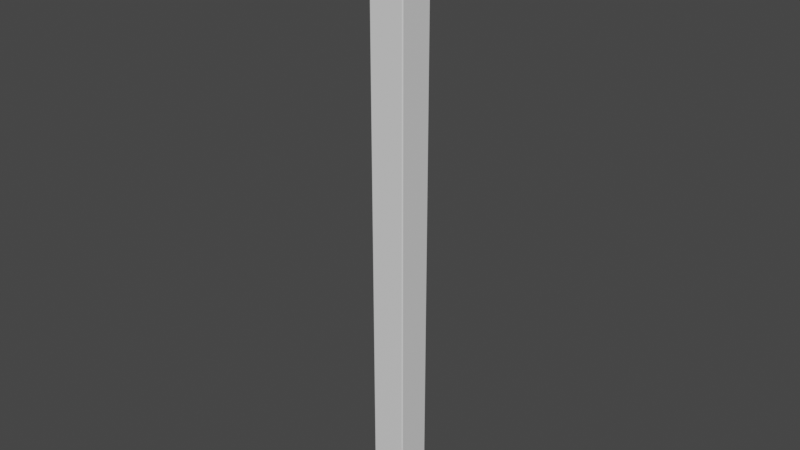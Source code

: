 # Source: B10.blend  (saved by Blender 2.82.7; exported with 4.5.12 LTS)
import bpy
from mathutils import Matrix  # noqa: F401  (used for matrix-valued properties, if any)

bpy.ops.wm.read_factory_settings(use_empty=True)
scene = bpy.context.scene
scene.name = 'Scene'

# ---- materials (node trees are filled in below, after node groups)
mat_plastic___matte__gray = bpy.data.materials.new('Plastic_-_Matte_(Gray)')
mat_plastic___matte__gray.use_transparent_shadow = False

# ---- material node trees
mat_plastic___matte__gray.use_nodes = True; mat_plastic___matte__gray.node_tree.nodes.clear()
_N = mat_plastic___matte__gray.node_tree.nodes; _L = mat_plastic___matte__gray.node_tree.links
n0 = _N.new('ShaderNodeOutputMaterial'); n0.name = 'Material Output'; n0.location = (300, 300)
n1 = _N.new('ShaderNodeBsdfPrincipled'); n1.name = 'Principled BSDF'; n1.location = (10, 300)
n1.distribution = 'GGX'
n1.subsurface_method = 'BURLEY'
n1.inputs[3].default_value = 1.45
n1.inputs[27].default_value = (0.0, 0.0, 0.0, 1.0)
n1.inputs[28].default_value = 1.0
_L.new(n1.outputs[0], n0.inputs[0])
n0.is_active_output = True

# ---- world
world_world = bpy.data.worlds.new('World'); scene.world = world_world
world_world.use_nodes = True; world_world.node_tree.nodes.clear()
_N = world_world.node_tree.nodes; _L = world_world.node_tree.links
n0 = _N.new('ShaderNodeOutputWorld'); n0.name = 'World Output'; n0.location = (300, 300)
n1 = _N.new('ShaderNodeBackground'); n1.name = 'Background'; n1.location = (10, 300)
n1.inputs[0].default_value = (0.05088, 0.05088, 0.05088, 1.0)
_L.new(n1.outputs[0], n0.inputs[0])
n0.is_active_output = True
world_world.color = (0.05088, 0.05088, 0.05088)
world_world.use_sun_shadow = False
world_world.sun_shadow_jitter_overblur = 0.0

# ---- meshes
me_b10__frp_full_height_tube__2596mm__v2__frp___fiber_reinforced_p = bpy.data.meshes.new('B10 (FRP Full Height Tube, 2596mm) v2 (FRP - fiber reinforced p')
me_b10__frp_full_height_tube__2596mm__v2__frp___fiber_reinforced_p.from_pydata([(10.0, 2746.0, -135.0), (-4.768e-07, 2746.0, -5.0), (10.0, 2746.0, -15.0), (5.0, 2746.0, -2.444e-05), (15.0, 2746.0, -10.0), (145.0, 2746.0, -2.444e-05), (135.0, 2746.0, -10.0), (140.0, 2746.0, -15.0), (150.0, 2746.0, -5.0), (150.0, 2746.0, -145.0), (15.0, 2746.0, -140.0), (5.0, 2746.0, -150.0), (-4.768e-07, 2746.0, -145.0), (145.0, 2746.0, -150.0), (135.0, 2746.0, -140.0), (140.0, 2746.0, -135.0), (149.8, 2746.0, -146.3), (149.3, 2746.0, -147.5), (148.5, 2746.0, -148.5), (147.5, 2746.0, -149.3), (146.3, 2746.0, -149.8), (3.706, 2746.0, -149.8), (2.5, 2746.0, -149.3), (1.464, 2746.0, -148.5), (0.6699, 2746.0, -147.5), (0.1704, 2746.0, -146.3), (0.1704, 2746.0, -3.706), (0.6699, 2746.0, -2.5), (1.464, 2746.0, -1.465), (2.5, 2746.0, -0.6699), (3.706, 2746.0, -0.1704), (146.3, 2746.0, -0.1704), (147.5, 2746.0, -0.6699), (148.5, 2746.0, -1.465), (149.3, 2746.0, -2.5), (149.8, 2746.0, -3.706), (10.0, 150.0, -135.0), (15.0, 150.0, -140.0), (135.0, 150.0, -140.0), (140.0, 150.0, -135.0), (140.0, 150.0, -15.0), (135.0, 150.0, -10.0), (15.0, 150.0, -10.0), (10.0, 150.0, -15.0), (145.0, 150.0, -150.0), (5.0, 150.0, -150.0), (3.706, 150.0, -149.8), (2.5, 150.0, -149.3), (1.464, 150.0, -148.5), (0.6699, 150.0, -147.5), (0.1704, 150.0, -146.3), (-4.768e-07, 150.0, -145.0), (-4.768e-07, 150.0, -5.0), (0.1704, 150.0, -3.706), (0.6699, 150.0, -2.5), (1.464, 150.0, -1.465), (2.5, 150.0, -0.6699), (3.706, 150.0, -0.1704), (5.0, 150.0, -2.444e-05), (145.0, 150.0, -2.444e-05), (146.3, 150.0, -0.1704), (147.5, 150.0, -0.6699), (148.5, 150.0, -1.465), (149.3, 150.0, -2.5), (149.8, 150.0, -3.706), (150.0, 150.0, -5.0), (150.0, 150.0, -145.0), (149.8, 150.0, -146.3), (149.3, 150.0, -147.5), (148.5, 150.0, -148.5), (147.5, 150.0, -149.3), (146.3, 150.0, -149.8)], [], [(0, 1, 2), (2, 1, 3), (2, 3, 4), (4, 3, 5), (4, 5, 6), (6, 5, 7), (7, 5, 8), (7, 8, 9), (10, 11, 0), (0, 11, 12), (0, 12, 1), (11, 10, 13), (13, 10, 14), (13, 14, 15), (13, 15, 9), (9, 15, 7), (9, 16, 13), (13, 16, 17), (13, 17, 18), (18, 19, 13), (13, 19, 20), (11, 21, 12), (12, 21, 22), (12, 22, 23), (23, 24, 12), (12, 24, 25), (26, 27, 1), (1, 27, 28), (1, 28, 29), (29, 30, 1), (1, 30, 3), (31, 32, 5), (5, 32, 33), (5, 33, 34), (34, 35, 5), (5, 35, 8), (36, 37, 0), (0, 37, 10), (37, 38, 10), (10, 38, 14), (38, 39, 14), (14, 39, 15), (39, 40, 15), (15, 40, 7), (40, 41, 7), (7, 41, 6), (41, 42, 6), (6, 42, 4), (42, 43, 4), (4, 43, 2), (43, 36, 2), (2, 36, 0), (44, 45, 13), (13, 45, 11), (11, 45, 21), (21, 45, 46), (21, 46, 22), (22, 46, 47), (22, 47, 23), (23, 47, 48), (23, 48, 24), (24, 48, 49), (24, 49, 25), (25, 49, 50), (25, 50, 12), (12, 50, 51), (51, 52, 12), (12, 52, 1), (1, 52, 26), (26, 52, 53), (26, 53, 27), (27, 53, 54), (27, 54, 28), (28, 54, 55), (28, 55, 29), (29, 55, 56), (29, 56, 30), (30, 56, 57), (30, 57, 3), (3, 57, 58), (58, 59, 3), (3, 59, 5), (5, 59, 31), (31, 59, 60), (31, 60, 32), (32, 60, 61), (32, 61, 33), (33, 61, 62), (33, 62, 34), (34, 62, 63), (34, 63, 35), (35, 63, 64), (35, 64, 8), (8, 64, 65), (65, 66, 8), (8, 66, 9), (9, 66, 16), (16, 66, 67), (16, 67, 17), (17, 67, 68), (17, 68, 18), (18, 68, 69), (18, 69, 19), (19, 69, 70), (19, 70, 20), (20, 70, 71), (20, 71, 13), (13, 71, 44), (43, 51, 36), (36, 51, 45), (36, 45, 37), (37, 45, 44), (37, 44, 38), (38, 44, 39), (39, 44, 66), (39, 66, 65), (42, 58, 43), (43, 58, 52), (43, 52, 51), (58, 42, 59), (59, 42, 41), (59, 41, 40), (59, 40, 65), (65, 40, 39), (71, 70, 44), (44, 70, 69), (44, 69, 68), (68, 67, 44), (44, 67, 66), (65, 64, 59), (59, 64, 63), (59, 63, 62), (62, 61, 59), (59, 61, 60), (58, 57, 52), (52, 57, 56), (52, 56, 55), (55, 54, 52), (52, 54, 53), (50, 49, 51), (51, 49, 48), (51, 48, 47), (47, 46, 51), (51, 46, 45)])
me_b10__frp_full_height_tube__2596mm__v2__frp___fiber_reinforced_p.polygons.foreach_set('use_smooth', [True] * 144)
_k = set([(0, 2), (0, 10), (0, 36), (1, 12), (1, 26), (2, 4), (2, 43), (3, 5), (3, 30), (4, 6), (4, 42), (5, 31), (6, 7), (6, 41), (7, 15), (7, 40), (8, 9), (8, 35), (9, 16), (10, 14), (10, 37), (11, 13), (11, 21), (12, 25), (13, 20), (14, 15), (14, 38), (15, 39), (16, 17), (17, 18), (18, 19), (19, 20), (21, 22), (22, 23), (23, 24), (24, 25), (26, 27), (27, 28), (28, 29), (29, 30), (31, 32), (32, 33), (33, 34), (34, 35), (36, 37), (36, 43), (37, 38), (38, 39), (39, 40), (40, 41), (41, 42), (42, 43), (44, 45), (44, 71), (45, 46), (46, 47), (47, 48), (48, 49), (49, 50), (50, 51), (51, 52), (52, 53), (53, 54), (54, 55), (55, 56), (56, 57), (57, 58), (58, 59), (59, 60), (60, 61), (61, 62), (62, 63), (63, 64), (64, 65), (65, 66), (66, 67), (67, 68), (68, 69), (69, 70), (70, 71)])
me_b10__frp_full_height_tube__2596mm__v2__frp___fiber_reinforced_p.attributes.new('sharp_edge', 'BOOLEAN', 'EDGE').data.foreach_set('value', [ (min(e.vertices), max(e.vertices)) in _k for e in me_b10__frp_full_height_tube__2596mm__v2__frp___fiber_reinforced_p.edges])
_uv = me_b10__frp_full_height_tube__2596mm__v2__frp___fiber_reinforced_p.uv_layers.new(name='UVMap')
_uv.uv.foreach_set('vector', [6.0, 6.5, -7.0, 7.5, -6.0, 6.5, -6.0, 6.5, -7.0, 7.5, -7.5, 7.0, -6.0, 6.5, -7.5, 7.0, -6.5, 6.0, -6.5, 6.0, -7.5, 7.0, -7.5, -7.0, -6.5, 6.0, -7.5, -7.0, -6.5, -6.0, -6.5, -6.0, -7.5, -7.0, -6.0, -6.5, -6.0, -6.5, -7.5, -7.0, -7.0, -7.5, -6.0, -6.5, -7.0, -7.5, 7.0, -7.5, 6.5, 6.0, 7.5, 7.0, 6.0, 6.5, 6.0, 6.5, 7.5, 7.0, 7.0, 7.5, 6.0, 6.5, 7.0, 7.5, -7.0, 7.5, 7.5, 7.0, 6.5, 6.0, 7.5, -7.0, 7.5, -7.0, 6.5, 6.0, 6.5, -6.0, 7.5, -7.0, 6.5, -6.0, 6.0, -6.5, 7.5, -7.0, 6.0, -6.5, 7.0, -7.5, 7.0, -7.5, 6.0, -6.5, -6.0, -6.5, 7.0, -7.5, 7.129, -7.483, 7.5, -7.0, 7.5, -7.0, 7.129, -7.483, 7.25, -7.433, 7.5, -7.0, 7.25, -7.433, 7.354, -7.354, 7.354, -7.354, 7.433, -7.25, 7.5, -7.0, 7.5, -7.0, 7.433, -7.25, 7.483, -7.129, 7.5, 7.0, 7.483, 7.129, 7.0, 7.5, 7.0, 7.5, 7.483, 7.129, 7.433, 7.25, 7.0, 7.5, 7.433, 7.25, 7.354, 7.354, 7.354, 7.354, 7.25, 7.433, 7.0, 7.5, 7.0, 7.5, 7.25, 7.433, 7.129, 7.483, -7.129, 7.483, -7.25, 7.433, -7.0, 7.5, -7.0, 7.5, -7.25, 7.433, -7.354, 7.354, -7.0, 7.5, -7.354, 7.354, -7.433, 7.25, -7.433, 7.25, -7.483, 7.129, -7.0, 7.5, -7.0, 7.5, -7.483, 7.129, -7.5, 7.0, -7.483, -7.129, -7.433, -7.25, -7.5, -7.0, -7.5, -7.0, -7.433, -7.25, -7.354, -7.354, -7.5, -7.0, -7.354, -7.354, -7.25, -7.433, -7.25, -7.433, -7.129, -7.483, -7.5, -7.0, -7.5, -7.0, -7.129, -7.483, -7.0, -7.5, 0.7071, 23.8, 0.0, 23.8, 0.7071, -235.8, 0.7071, -235.8, 0.0, 23.8, 0.0, -235.8, 12.0, 23.8, 0.0, 23.8, 12.0, -235.8, 12.0, -235.8, 0.0, 23.8, 0.0, -235.8, 0.7071, 23.8, 0.0, 23.8, 0.7071, -235.8, 0.7071, -235.8, 0.0, 23.8, 0.0, -235.8, 12.0, 23.8, 0.0, 23.8, 12.0, -235.8, 12.0, -235.8, 0.0, 23.8, 0.0, -235.8, 0.7071, 23.8, 0.0, 23.8, 0.7071, -235.8, 0.7071, -235.8, 0.0, 23.8, 0.0, -235.8, 12.0, 23.8, 0.0, 23.8, 12.0, -235.8, 12.0, -235.8, 0.0, 23.8, 0.0, -235.8, 0.7071, 23.8, 0.0, 23.8, 0.7071, -235.8, 0.7071, -235.8, 0.0, 23.8, 0.0, -235.8, 12.0, 23.8, 0.0, 23.8, 12.0, -235.8, 12.0, -235.8, 0.0, 23.8, 0.0, -235.8, 14.0, 23.8, 0.0, 23.8, 14.0, -235.8, 14.0, -235.8, 0.0, 23.8, 0.0, -235.8, 235.8, 0.3927, -23.8, 0.3927, 235.8, 0.2618, 235.8, 0.2618, -23.8, 0.3927, -23.8, 0.2618, 235.8, 0.2618, -23.8, 0.2618, 235.8, 0.1309, 235.8, 0.1309, -23.8, 0.2618, -23.8, 0.1309, 235.8, 0.1309, -23.8, 0.1309, 235.8, 0.0, 235.8, 0.0, -23.8, 0.1309, -23.8, 0.0, 235.8, 0.0, -23.8, 0.0, 235.8, -0.1309, 235.8, -0.1309, -23.8, 0.0, -23.8, -0.1309, 235.8, -0.1309, -23.8, -0.1309, 235.8, -0.2618, 235.8, -0.2618, -23.8, -0.1309, -23.8, -0.2618, 235.8, -0.2618, -23.8, -0.2618, 235.8, -0.3927, 235.8, -0.3927, -23.8, -0.2618, -23.8, -0.3927, 14.0, 23.8, 0.0, 23.8, 14.0, -235.8, 14.0, -235.8, 0.0, 23.8, 0.0, -235.8, 235.8, 0.3927, -23.8, 0.3927, 235.8, 0.2618, 235.8, 0.2618, -23.8, 0.3927, -23.8, 0.2618, 235.8, 0.2618, -23.8, 0.2618, 235.8, 0.1309, 235.8, 0.1309, -23.8, 0.2618, -23.8, 0.1309, 235.8, 0.1309, -23.8, 0.1309, 235.8, 0.0, 235.8, 0.0, -23.8, 0.1309, -23.8, 0.0, 235.8, 0.0, -23.8, 0.0, 235.8, -0.1309, 235.8, -0.1309, -23.8, 0.0, -23.8, -0.1309, 235.8, -0.1309, -23.8, -0.1309, 235.8, -0.2618, 235.8, -0.2618, -23.8, -0.1309, -23.8, -0.2618, 235.8, -0.2618, -23.8, -0.2618, 235.8, -0.3927, 235.8, -0.3927, -23.8, -0.2618, -23.8, -0.3927, 14.0, 23.8, 0.0, 23.8, 14.0, -235.8, 14.0, -235.8, 0.0, 23.8, 0.0, -235.8, 235.8, 0.3927, -23.8, 0.3927, 235.8, 0.2618, 235.8, 0.2618, -23.8, 0.3927, -23.8, 0.2618, 235.8, 0.2618, -23.8, 0.2618, 235.8, 0.1309, 235.8, 0.1309, -23.8, 0.2618, -23.8, 0.1309, 235.8, 0.1309, -23.8, 0.1309, 235.8, 0.0, 235.8, 0.0, -23.8, 0.1309, -23.8, 0.0, 235.8, 0.0, -23.8, 0.0, 235.8, -0.1309, 235.8, -0.1309, -23.8, 0.0, -23.8, -0.1309, 235.8, -0.1309, -23.8, -0.1309, 235.8, -0.2618, 235.8, -0.2618, -23.8, -0.1309, -23.8, -0.2618, 235.8, -0.2618, -23.8, -0.2618, 235.8, -0.3927, 235.8, -0.3927, -23.8, -0.2618, -23.8, -0.3927, 14.0, 23.8, 0.0, 23.8, 14.0, -235.8, 14.0, -235.8, 0.0, 23.8, 0.0, -235.8, 235.8, 0.3927, -23.8, 0.3927, 235.8, 0.2618, 235.8, 0.2618, -23.8, 0.3927, -23.8, 0.2618, 235.8, 0.2618, -23.8, 0.2618, 235.8, 0.1309, 235.8, 0.1309, -23.8, 0.2618, -23.8, 0.1309, 235.8, 0.1309, -23.8, 0.1309, 235.8, 0.0, 235.8, 0.0, -23.8, 0.1309, -23.8, 0.0, 235.8, 0.0, -23.8, 0.0, 235.8, -0.1309, 235.8, -0.1309, -23.8, 0.0, -23.8, -0.1309, 235.8, -0.1309, -23.8, -0.1309, 235.8, -0.2618, 235.8, -0.2618, -23.8, -0.1309, -23.8, -0.2618, 235.8, -0.2618, -23.8, -0.2618, 235.8, -0.3927, 235.8, -0.3927, -23.8, -0.2618, -23.8, -0.3927, 6.0, 6.5, -7.0, 7.5, -6.0, 6.5, -6.0, 6.5, -7.0, 7.5, -7.5, 7.0, -6.0, 6.5, -7.5, 7.0, -6.5, 6.0, -6.5, 6.0, -7.5, 7.0, -7.5, -7.0, -6.5, 6.0, -7.5, -7.0, -6.5, -6.0, -6.5, -6.0, -7.5, -7.0, -6.0, -6.5, -6.0, -6.5, -7.5, -7.0, -7.0, -7.5, -6.0, -6.5, -7.0, -7.5, 7.0, -7.5, 6.5, 6.0, 7.5, 7.0, 6.0, 6.5, 6.0, 6.5, 7.5, 7.0, 7.0, 7.5, 6.0, 6.5, 7.0, 7.5, -7.0, 7.5, 7.5, 7.0, 6.5, 6.0, 7.5, -7.0, 7.5, -7.0, 6.5, 6.0, 6.5, -6.0, 7.5, -7.0, 6.5, -6.0, 6.0, -6.5, 7.5, -7.0, 6.0, -6.5, 7.0, -7.5, 7.0, -7.5, 6.0, -6.5, -6.0, -6.5, -7.483, -7.129, -7.433, -7.25, -7.5, -7.0, -7.5, -7.0, -7.433, -7.25, -7.354, -7.354, -7.5, -7.0, -7.354, -7.354, -7.25, -7.433, -7.25, -7.433, -7.129, -7.483, -7.5, -7.0, -7.5, -7.0, -7.129, -7.483, -7.0, -7.5, 7.0, -7.5, 7.129, -7.483, 7.5, -7.0, 7.5, -7.0, 7.129, -7.483, 7.25, -7.433, 7.5, -7.0, 7.25, -7.433, 7.354, -7.354, 7.354, -7.354, 7.433, -7.25, 7.5, -7.0, 7.5, -7.0, 7.433, -7.25, 7.483, -7.129, 7.5, 7.0, 7.483, 7.129, 7.0, 7.5, 7.0, 7.5, 7.483, 7.129, 7.433, 7.25, 7.0, 7.5, 7.433, 7.25, 7.354, 7.354, 7.354, 7.354, 7.25, 7.433, 7.0, 7.5, 7.0, 7.5, 7.25, 7.433, 7.129, 7.483, -7.129, 7.483, -7.25, 7.433, -7.0, 7.5, -7.0, 7.5, -7.25, 7.433, -7.354, 7.354, -7.0, 7.5, -7.354, 7.354, -7.433, 7.25, -7.433, 7.25, -7.483, 7.129, -7.0, 7.5, -7.0, 7.5, -7.483, 7.129, -7.5, 7.0])
me_b10__frp_full_height_tube__2596mm__v2__frp___fiber_reinforced_p.materials.append(mat_plastic___matte__gray)
me_b10__frp_full_height_tube__2596mm__v2__frp___fiber_reinforced_p.use_remesh_fix_poles = True
me_b10__frp_full_height_tube__2596mm__v2__frp___fiber_reinforced_p.use_remesh_preserve_attributes = False
me_b10__frp_full_height_tube__2596mm__v2__frp___fiber_reinforced_p.use_mirror_vertex_groups = False
me_b10__frp_full_height_tube__2596mm__v2__frp___fiber_reinforced_p.update()
me_b10__frp_full_height_tube__2596mm__v2__frp___fiber_reinforced_p.normals_split_custom_set([tuple(v) for v in zip(*[iter([0.0, 1.0, -3.201e-06, 0.0, 1.0, 2.45e-06, 0.0, 1.0, 8.707e-06, 0.0, 1.0, 8.707e-06, 0.0, 1.0, 2.45e-06, 0.0, 1.0, -2.006e-05, 0.0, 1.0, 8.707e-06, 0.0, 1.0, -2.006e-05, 0.0, 1.0, 1.556e-05, 0.0, 1.0, 1.556e-05, 0.0, 1.0, -2.006e-05, 0.0, 1.0, 7.626e-06, 0.0, 1.0, 1.556e-05, 0.0, 1.0, 7.626e-06, 0.0, 1.0, -1.953e-06, 0.0, 1.0, -1.953e-06, 0.0, 1.0, 7.626e-06, 0.0, 1.0, 0.0, 0.0, 1.0, 0.0, 0.0, 1.0, 7.626e-06, 0.0, 1.0, 2.362e-06, 0.0, 1.0, 0.0, 0.0, 1.0, 2.362e-06, 0.0, 1.0, 0.0, 0.0, 1.0, -7.813e-06, 0.0, 1.0, 4.174e-06, 0.0, 1.0, -3.201e-06, 0.0, 1.0, -3.201e-06, 0.0, 1.0, 4.174e-06, 0.0, 1.0, -3.361e-06, 0.0, 1.0, -3.201e-06, 0.0, 1.0, -3.361e-06, 0.0, 1.0, 2.45e-06, 0.0, 1.0, 4.174e-06, 0.0, 1.0, -7.813e-06, 0.0, 1.0, -2.701e-05, 0.0, 1.0, -2.701e-05, 0.0, 1.0, -7.813e-06, 0.0, 1.0, 0.0, 0.0, 1.0, -2.701e-05, 0.0, 1.0, 0.0, 0.0, 1.0, 0.0, 0.0, 1.0, -2.701e-05, 0.0, 1.0, 0.0, 0.0, 1.0, 0.0, 0.0, 1.0, 0.0, 0.0, 1.0, 0.0, 0.0, 1.0, 0.0, 0.0, 1.0, 0.0, 0.0, 1.0, -1.117e-05, 0.0, 1.0, -2.701e-05, 0.0, 1.0, -2.701e-05, 0.0, 1.0, -1.117e-05, 0.0, 1.0, -2.641e-05, 0.0, 1.0, -2.701e-05, 0.0, 1.0, -2.641e-05, 0.0, 1.0, 0.0001091, 0.0, 1.0, 0.0001091, 2.925e-08, 1.0, -4.982e-05, 0.0, 1.0, -2.701e-05, 0.0, 1.0, -2.701e-05, 2.925e-08, 1.0, -4.982e-05, 0.0, 1.0, 0.0, 0.0, 1.0, 4.174e-06, 0.0, 1.0, -2.235e-05, 0.0, 1.0, -3.361e-06, 0.0, 1.0, -3.361e-06, 0.0, 1.0, -2.235e-05, 0.0, 1.0, -0.0001062, 0.0, 1.0, -3.361e-06, 0.0, 1.0, -0.0001062, 0.0, 1.0, -1.717e-05, 0.0, 1.0, -1.717e-05, -2.496e-08, 1.0, -0.0005159, 0.0, 1.0, -3.361e-06, 0.0, 1.0, -3.361e-06, -2.496e-08, 1.0, -0.0005159, 0.0, 1.0, 0.0, 0.0, 1.0, 0.0, -1.343e-08, 1.0, 0.0008401, 0.0, 1.0, 2.45e-06, 0.0, 1.0, 2.45e-06, -1.343e-08, 1.0, 0.0008401, 0.0, 1.0, 3.433e-05, 0.0, 1.0, 2.45e-06, 0.0, 1.0, 3.433e-05, 0.0, 1.0, 0.0, 0.0, 1.0, 0.0, 0.0, 1.0, -7.11e-05, 0.0, 1.0, 2.45e-06, 0.0, 1.0, 2.45e-06, 0.0, 1.0, -7.11e-05, 0.0, 1.0, -2.006e-05, 0.0, 1.0, 0.0, 0.0, 1.0, 0.0003605, 0.0, 1.0, 7.626e-06, 0.0, 1.0, 7.626e-06, 0.0, 1.0, 0.0003605, 0.0, 1.0, -0.0001434, 0.0, 1.0, 7.626e-06, 0.0, 1.0, -0.0001434, 0.0, 1.0, -2.666e-05, 0.0, 1.0, -2.666e-05, 0.0, 1.0, 8.888e-06, 0.0, 1.0, 7.626e-06, 0.0, 1.0, 7.626e-06, 0.0, 1.0, 8.888e-06, 0.0, 1.0, 2.362e-06, 0.7071, 0.0, 0.7071, 0.7071, 0.0, 0.7071, 0.7071, 0.0, 0.7071, 0.7071, 0.0, 0.7071, 0.7071, 0.0, 0.7071, 0.7071, 0.0, 0.7071, 0.0, 0.0, 1.0, 0.0, 0.0, 1.0, 0.0, 0.0, 1.0, 0.0, 0.0, 1.0, 0.0, 0.0, 1.0, 0.0, 0.0, 1.0, -0.7071, 0.0, 0.7071, -0.7071, 0.0, 0.7071, -0.7071, 0.0, 0.7071, -0.7071, 0.0, 0.7071, -0.7071, 0.0, 0.7071, -0.7071, 0.0, 0.7071, -1.0, 0.0, 0.0, -1.0, 0.0, 0.0, -1.0, 0.0, 0.0, -1.0, 0.0, 0.0, -1.0, 0.0, 0.0, -1.0, 0.0, 0.0, -0.7071, 0.0, -0.7071, -0.7071, 0.0, -0.7071, -0.7071, 0.0, -0.7071, -0.7071, 0.0, -0.7071, -0.7071, 0.0, -0.7071, -0.7071, 0.0, -0.7071, 0.0, 0.0, -1.0, 0.0, 0.0, -1.0, 0.0, 0.0, -1.0, 0.0, 0.0, -1.0, 0.0, 0.0, -1.0, 0.0, 0.0, -1.0, 0.7071, 0.0, -0.7071, 0.7071, 0.0, -0.7071, 0.7071, 0.0, -0.7071, 0.7071, 0.0, -0.7071, 0.7071, 0.0, -0.7071, 0.7071, 0.0, -0.7071, 1.0, 0.0, 0.0, 1.0, 0.0, 0.0, 1.0, 0.0, 0.0, 1.0, 0.0, 0.0, 1.0, 0.0, 0.0, 1.0, 0.0, 0.0, 2.19e-06, 0.0, -1.0, -5.849e-06, -5.716e-09, -1.0, 5.849e-06, 5.716e-09, -1.0, 5.849e-06, 5.716e-09, -1.0, -5.849e-06, -5.716e-09, -1.0, -2.19e-06, 0.0, -1.0, -2.19e-06, 0.0, -1.0, -5.849e-06, -5.716e-09, -1.0, -0.2588, 0.0, -0.9659, -0.2588, 0.0, -0.9659, -5.849e-06, -5.716e-09, -1.0, -0.2588, 0.0, -0.9659, -0.2588, 0.0, -0.9659, -0.2588, 0.0, -0.9659, -0.5, 0.0, -0.866, -0.5, 0.0, -0.866, -0.2588, 0.0, -0.9659, -0.5, 0.0, -0.866, -0.5, 0.0, -0.866, -0.5, 0.0, -0.866, -0.7071, 0.0, -0.7071, -0.7071, 0.0, -0.7071, -0.5, 0.0, -0.866, -0.7071, 0.0, -0.7071, -0.7071, 0.0, -0.7071, -0.7071, 0.0, -0.7071, -0.866, 0.0, -0.5, -0.866, 0.0, -0.5, -0.7071, 0.0, -0.7071, -0.8661, 0.0, -0.5, -0.866, 0.0, -0.5, -0.8661, 0.0, -0.5, -0.9659, 0.0, -0.2588, -0.9659, 0.0, -0.2588, -0.8661, 0.0, -0.5, -0.9659, 0.0, -0.2588, -0.9659, 0.0, -0.2588, -0.9659, 0.0, -0.2588, -1.0, 2.508e-05, 1.711e-05, -1.0, 2.508e-05, 1.711e-05, -0.9659, 0.0, -0.2588, -1.0, 0.0, 1.364e-05, -1.0, 0.0, 1.364e-05, -1.0, 2.258e-05, -1.904e-05, -1.0, 2.508e-05, 1.711e-05, -1.0, 2.508e-05, 1.711e-05, -1.0, 2.258e-05, -1.904e-05, -1.0, 0.0, -1.436e-05, -1.0, 0.0, -1.436e-05, -1.0, 2.258e-05, -1.904e-05, -0.9659, 0.0, 0.2588, -0.9659, 0.0, 0.2588, -1.0, 2.258e-05, -1.904e-05, -0.9659, 0.0, 0.2588, -0.9659, 0.0, 0.2588, -0.9659, 0.0, 0.2588, -0.866, 0.0, 0.5, -0.866, 0.0, 0.5, -0.9659, 0.0, 0.2588, -0.866, 0.0, 0.5, -0.866, 0.0, 0.5, -0.866, 0.0, 0.5, -0.7071, 0.0, 0.7071, -0.7071, 0.0, 0.7071, -0.866, 0.0, 0.5, -0.7071, 0.0, 0.7071, -0.7071, 0.0, 0.7071, -0.7071, 0.0, 0.7071, -0.5, 0.0, 0.866, -0.5, 0.0, 0.866, -0.7071, 0.0, 0.7071, -0.5, 0.0, 0.866, -0.5, 0.0, 0.866, -0.5, 0.0, 0.866, -0.2588, 0.0, 0.9659, -0.2588, 0.0, 0.9659, -0.5, 0.0, 0.866, -0.2588, 0.0, 0.9659, -0.2588, 0.0, 0.9659, -0.2588, 0.0, 0.9659, -1.378e-05, 5.716e-09, 1.0, -1.378e-05, 5.716e-09, 1.0, -0.2588, 0.0, 0.9659, -1.913e-05, 0.0, 1.0, -1.913e-05, 0.0, 1.0, 1.378e-05, -5.716e-09, 1.0, -1.378e-05, 5.716e-09, 1.0, -1.378e-05, 5.716e-09, 1.0, 1.378e-05, -5.716e-09, 1.0, 1.915e-05, 0.0, 1.0, 1.915e-05, 0.0, 1.0, 1.378e-05, -5.716e-09, 1.0, 0.2588, 0.0, 0.9659, 0.2588, 0.0, 0.9659, 1.378e-05, -5.716e-09, 1.0, 0.2588, 0.0, 0.9659, 0.2588, 0.0, 0.9659, 0.2588, 0.0, 0.9659, 0.5, 0.0, 0.866, 0.5, 0.0, 0.866, 0.2588, 0.0, 0.9659, 0.5, 0.0, 0.866, 0.5, 0.0, 0.866, 0.5, 0.0, 0.866, 0.7071, 0.0, 0.7071, 0.7071, 0.0, 0.7071, 0.5, 0.0, 0.866, 0.7071, 0.0, 0.7071, 0.7071, 0.0, 0.7071, 0.7071, 0.0, 0.7071, 0.866, 0.0, 0.5, 0.866, 0.0, 0.5, 0.7071, 0.0, 0.7071, 0.866, 0.0, 0.5, 0.866, 0.0, 0.5, 0.866, 0.0, 0.5, 0.9659, 0.0, 0.2588, 0.9659, 0.0, 0.2588, 0.866, 0.0, 0.5, 0.9659, 0.0, 0.2588, 0.9659, 0.0, 0.2588, 0.9659, 0.0, 0.2588, 1.0, -2.258e-05, -1.904e-05, 1.0, -2.258e-05, -1.904e-05, 0.9659, 0.0, 0.2588, 1.0, 0.0, -1.436e-05, 1.0, 0.0, -1.436e-05, 1.0, -2.508e-05, 1.711e-05, 1.0, -2.258e-05, -1.904e-05, 1.0, -2.258e-05, -1.904e-05, 1.0, -2.508e-05, 1.711e-05, 1.0, 0.0, 1.365e-05, 1.0, 0.0, 1.365e-05, 1.0, -2.508e-05, 1.711e-05, 0.9659, 0.0, -0.2588, 0.9659, 0.0, -0.2588, 1.0, -2.508e-05, 1.711e-05, 0.9659, 0.0, -0.2588, 0.9659, 0.0, -0.2588, 0.9659, 0.0, -0.2588, 0.866, 0.0, -0.5, 0.866, 0.0, -0.5, 0.9659, 0.0, -0.2588, 0.866, 0.0, -0.5, 0.866, 0.0, -0.5, 0.866, 0.0, -0.5, 0.7071, 0.0, -0.7071, 0.7071, 0.0, -0.7071, 0.866, 0.0, -0.5, 0.7071, 0.0, -0.7071, 0.7071, 0.0, -0.7071, 0.7071, 0.0, -0.7071, 0.5, 0.0, -0.866, 0.5, 0.0, -0.866, 0.7071, 0.0, -0.7071, 0.5001, 0.0, -0.866, 0.5, 0.0, -0.866, 0.5001, 0.0, -0.866, 0.2588, 0.0, -0.9659, 0.2588, 0.0, -0.9659, 0.5001, 0.0, -0.866, 0.2588, 0.0, -0.9659, 0.2588, 0.0, -0.9659, 0.2588, 0.0, -0.9659, 5.849e-06, 5.716e-09, -1.0, 5.849e-06, 5.716e-09, -1.0, 0.2588, 0.0, -0.9659, 2.19e-06, 0.0, -1.0, 0.0, -1.0, -2e-07, 0.0, -1.0, -6.55e-07, 0.0, -1.0, -1.441e-07, 0.0, -1.0, -1.441e-07, 0.0, -1.0, -6.55e-07, 0.0, -1.0, -4.489e-07, 0.0, -1.0, -1.441e-07, 0.0, -1.0, -4.489e-07, 0.0, -1.0, -1.591e-08, 0.0, -1.0, -1.591e-08, 0.0, -1.0, -4.489e-07, 0.0, -1.0, -1.107e-06, 0.0, -1.0, -1.591e-08, 0.0, -1.0, -1.107e-06, 0.0, -1.0, -4.883e-07, 0.0, -1.0, -4.883e-07, 0.0, -1.0, -1.107e-06, 0.0, -1.0, 0.0, 0.0, -1.0, 0.0, 0.0, -1.0, -1.107e-06, 0.0, -1.0, 5.904e-07, 0.0, -1.0, 0.0, 0.0, -1.0, 5.904e-07, 0.0, -1.0, 0.0, 0.0, -1.0, -4.883e-07, 0.0, -1.0, 2.609e-07, 0.0, -1.0, -2e-07, 0.0, -1.0, -2e-07, 0.0, -1.0, 2.609e-07, 0.0, -1.0, 6.55e-07, 0.0, -1.0, -2e-07, 0.0, -1.0, 6.55e-07, 0.0, -1.0, -6.55e-07, 0.0, -1.0, 2.609e-07, 0.0, -1.0, -4.883e-07, 0.0, -1.0, -4.932e-07, 0.0, -1.0, -4.932e-07, 0.0, -1.0, -4.883e-07, 0.0, -1.0, 0.0, 0.0, -1.0, -4.932e-07, 0.0, -1.0, 0.0, 0.0, -1.0, 0.0, 0.0, -1.0, -4.932e-07, 0.0, -1.0, 0.0, 0.0, -1.0, 0.0, 0.0, -1.0, 0.0, 0.0, -1.0, 0.0, 0.0, -1.0, 0.0, 0.0, -1.0, 0.0, 0.0, -1.0, -2.253e-05, 0.0, -1.0, -1.107e-06, 0.0, -1.0, -1.107e-06, 0.0, -1.0, -2.253e-05, 0.0, -1.0, 2.563e-05, 0.0, -1.0, -1.107e-06, 0.0, -1.0, 2.563e-05, 0.0, -1.0, -2.237e-05, 0.0, -1.0, -2.237e-05, 0.0, -1.0, -3.364e-06, 0.0, -1.0, -1.107e-06, 0.0, -1.0, -1.107e-06, 0.0, -1.0, -3.364e-06, 0.0, -1.0, 5.904e-07, 0.0, -1.0, 0.0, 0.0, -1.0, 3.492e-06, 0.0, -1.0, -4.932e-07, 0.0, -1.0, -4.932e-07, 0.0, -1.0, 3.492e-06, 0.0, -1.0, 1.242e-05, 0.0, -1.0, -4.932e-07, 0.0, -1.0, 1.242e-05, 0.0, -1.0, -2.777e-05, 0.0, -1.0, -2.777e-05, 0.0, -1.0, 0.0, 0.0, -1.0, -4.932e-07, 0.0, -1.0, -4.932e-07, 0.0, -1.0, 0.0, 0.0, -1.0, 0.0, 0.0, -1.0, 2.609e-07, 0.0, -1.0, 0.0, 0.0, -1.0, 6.55e-07, 0.0, -1.0, 6.55e-07, 0.0, -1.0, 0.0, 0.0, -1.0, 1.666e-06, 0.0, -1.0, 6.55e-07, 0.0, -1.0, 1.666e-06, 0.0, -1.0, 1.003e-05, 0.0, -1.0, 1.003e-05, 0.0, -1.0, -1.127e-05, 0.0, -1.0, 6.55e-07, 0.0, -1.0, 6.55e-07, 0.0, -1.0, -1.127e-05, 0.0, -1.0, 0.0, 0.0, -1.0, 0.0, 0.0, -1.0, 1.127e-05, 0.0, -1.0, -6.55e-07, 0.0, -1.0, -6.55e-07, 0.0, -1.0, 1.127e-05, 0.0, -1.0, -1.003e-05, 0.0, -1.0, -6.55e-07, 0.0, -1.0, -1.003e-05, 0.0, -1.0, -1.666e-06, 0.0, -1.0, -1.666e-06, 0.0, -1.0, 0.0, 0.0, -1.0, -6.55e-07, 0.0, -1.0, -6.55e-07, 0.0, -1.0, 0.0, 0.0, -1.0, -4.489e-07])] * 3)])

# ---- objects
ob_b10__frp_full_height_tube__2596mm__v2__frp___fiber_reinforced_p = bpy.data.objects.new('B10 (FRP Full Height Tube, 2596mm) v2 (FRP - fiber reinforced p', me_b10__frp_full_height_tube__2596mm__v2__frp___fiber_reinforced_p)

# ---- transforms, parenting, visibility, modifiers, constraints
ob_b10__frp_full_height_tube__2596mm__v2__frp___fiber_reinforced_p.location = (0.0, -1.776e-15, 1.49e-08)
ob_b10__frp_full_height_tube__2596mm__v2__frp___fiber_reinforced_p.rotation_euler = (1.571, -0.0, 0.0)
ob_b10__frp_full_height_tube__2596mm__v2__frp___fiber_reinforced_p.scale = (0.001, 0.001, 0.001)
ob_b10__frp_full_height_tube__2596mm__v2__frp___fiber_reinforced_p.lineart.crease_threshold = 0.0

# ---- collection membership
scene.collection.objects.link(ob_b10__frp_full_height_tube__2596mm__v2__frp___fiber_reinforced_p)

# ---- scene / render settings (as saved in the file)
scene.frame_start = 1; scene.frame_end = 250; scene.frame_set(1)
scene.render.engine = 'BLENDER_EEVEE_NEXT'
scene.cycles.use_denoising = False
scene.cycles.samples = 128
scene.cycles.sampling_pattern = 'TABULATED_SOBOL'
scene.cycles.use_adaptive_sampling = False
scene.cycles.use_light_tree = False
scene.view_settings.view_transform = 'Filmic'
bpy.context.view_layer.update()

# ---- added for rendering (the .blend has no active camera and no usable light): camera, sun
cam_auto = bpy.data.cameras.new('AutoCamera')
cam_auto.lens = 50.0
cam_auto.sensor_width = 36.0
cam_auto.clip_end = 1000.0
ob_auto_camera = bpy.data.objects.new('AutoCamera', cam_auto)
scene.collection.objects.link(ob_auto_camera)
ob_auto_camera.location = (2.48489, -2.81687, 3.37591)
ob_auto_camera.rotation_euler = (1.09748, -7.21219e-08, 0.694738)
scene.camera = ob_auto_camera
light_auto_sun = bpy.data.lights.new('AutoSun', 'SUN')
light_auto_sun.energy = 3.0
light_auto_sun.angle = 0.0523599
ob_auto_sun = bpy.data.objects.new('AutoSun', light_auto_sun)
scene.collection.objects.link(ob_auto_sun)
ob_auto_sun.rotation_euler = (0.872665, 0.174533, 0.523599)
bpy.context.view_layer.update()
